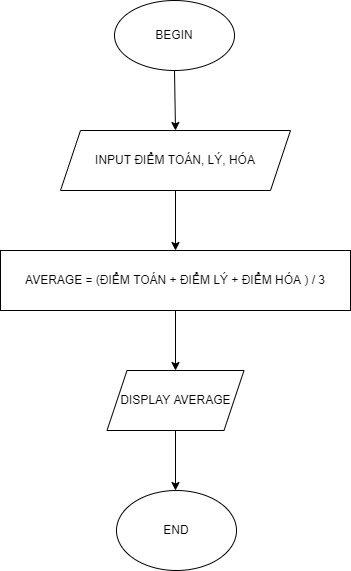

The diagram above was exported from draw.io. Its source (the exported page's mxGraphModel, read from the mxfile embedded in the PNG):
<mxGraphModel dx="1038" dy="641" grid="1" gridSize="10" guides="1" tooltips="1" connect="1" arrows="1" fold="1" page="1" pageScale="1" pageWidth="827" pageHeight="1169" math="0" shadow="0">
  <root>
    <mxCell id="WIyWlLk6GJQsqaUBKTNV-0" />
    <mxCell id="WIyWlLk6GJQsqaUBKTNV-1" parent="WIyWlLk6GJQsqaUBKTNV-0" />
    <mxCell id="Iv3w1goD3DXkX5CE7PX7-0" value="BEGIN" style="ellipse;whiteSpace=wrap;html=1;" parent="WIyWlLk6GJQsqaUBKTNV-1" vertex="1">
      <mxGeometry x="354" y="90" width="120" height="70" as="geometry" />
    </mxCell>
    <mxCell id="Iv3w1goD3DXkX5CE7PX7-1" value="INPUT ĐIỂM TOÁN, LÝ, HÓA" style="shape=parallelogram;perimeter=parallelogramPerimeter;whiteSpace=wrap;html=1;fixedSize=1;" parent="WIyWlLk6GJQsqaUBKTNV-1" vertex="1">
      <mxGeometry x="300" y="220" width="230" height="60" as="geometry" />
    </mxCell>
    <mxCell id="Iv3w1goD3DXkX5CE7PX7-4" value="AVERAGE = (ĐIỂM TOÁN + ĐIỂM LÝ + ĐIỂM HÓA ) / 3" style="rounded=0;whiteSpace=wrap;html=1;" parent="WIyWlLk6GJQsqaUBKTNV-1" vertex="1">
      <mxGeometry x="240" y="340" width="350" height="60" as="geometry" />
    </mxCell>
    <mxCell id="Iv3w1goD3DXkX5CE7PX7-5" value="DISPLAY AVERAGE" style="shape=parallelogram;perimeter=parallelogramPerimeter;whiteSpace=wrap;html=1;fixedSize=1;" parent="WIyWlLk6GJQsqaUBKTNV-1" vertex="1">
      <mxGeometry x="346.5" y="460" width="137" height="60" as="geometry" />
    </mxCell>
    <mxCell id="Iv3w1goD3DXkX5CE7PX7-6" value="END" style="ellipse;whiteSpace=wrap;html=1;" parent="WIyWlLk6GJQsqaUBKTNV-1" vertex="1">
      <mxGeometry x="356" y="580" width="120" height="80" as="geometry" />
    </mxCell>
    <mxCell id="Iv3w1goD3DXkX5CE7PX7-7" value="" style="endArrow=classic;html=1;rounded=0;entryX=0.5;entryY=0;entryDx=0;entryDy=0;exitX=0.5;exitY=1;exitDx=0;exitDy=0;" parent="WIyWlLk6GJQsqaUBKTNV-1" source="Iv3w1goD3DXkX5CE7PX7-0" target="Iv3w1goD3DXkX5CE7PX7-1" edge="1">
      <mxGeometry width="50" height="50" relative="1" as="geometry">
        <mxPoint x="414" y="170" as="sourcePoint" />
        <mxPoint x="390" y="170" as="targetPoint" />
      </mxGeometry>
    </mxCell>
    <mxCell id="Iv3w1goD3DXkX5CE7PX7-10" value="" style="endArrow=classic;html=1;rounded=0;entryX=0.5;entryY=0;entryDx=0;entryDy=0;" parent="WIyWlLk6GJQsqaUBKTNV-1" target="Iv3w1goD3DXkX5CE7PX7-4" edge="1">
      <mxGeometry width="50" height="50" relative="1" as="geometry">
        <mxPoint x="415" y="280" as="sourcePoint" />
        <mxPoint x="392" y="280" as="targetPoint" />
      </mxGeometry>
    </mxCell>
    <mxCell id="Iv3w1goD3DXkX5CE7PX7-11" value="" style="endArrow=classic;html=1;rounded=0;entryX=0.5;entryY=0;entryDx=0;entryDy=0;exitX=0.5;exitY=1;exitDx=0;exitDy=0;" parent="WIyWlLk6GJQsqaUBKTNV-1" source="Iv3w1goD3DXkX5CE7PX7-4" target="Iv3w1goD3DXkX5CE7PX7-5" edge="1">
      <mxGeometry width="50" height="50" relative="1" as="geometry">
        <mxPoint x="362" y="460" as="sourcePoint" />
        <mxPoint x="412" y="410" as="targetPoint" />
      </mxGeometry>
    </mxCell>
    <mxCell id="Iv3w1goD3DXkX5CE7PX7-12" value="" style="endArrow=classic;html=1;rounded=0;exitX=0.5;exitY=1;exitDx=0;exitDy=0;" parent="WIyWlLk6GJQsqaUBKTNV-1" source="Iv3w1goD3DXkX5CE7PX7-5" edge="1">
      <mxGeometry width="50" height="50" relative="1" as="geometry">
        <mxPoint x="382" y="580" as="sourcePoint" />
        <mxPoint x="415" y="580" as="targetPoint" />
      </mxGeometry>
    </mxCell>
  </root>
</mxGraphModel>